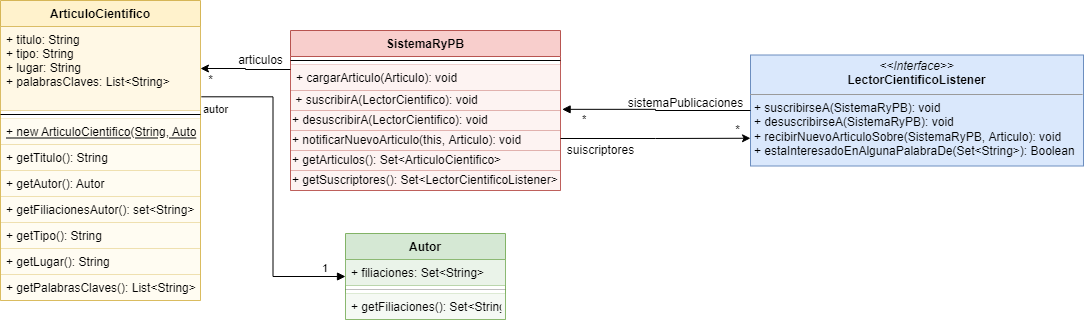

The diagram above was exported from draw.io. Its source (the exported page's mxGraphModel, read from the mxfile embedded in the PNG):
<mxGraphModel dx="1745" dy="485" grid="1" gridSize="10" guides="1" tooltips="1" connect="1" arrows="1" fold="1" page="1" pageScale="1" pageWidth="827" pageHeight="1169" math="0" shadow="0">
  <root>
    <mxCell id="0" />
    <mxCell id="1" parent="0" />
    <mxCell id="IpFgUjZJOn-40IBYyMoV-1" value="SistemaRyPB" style="swimlane;fontStyle=1;align=center;verticalAlign=top;childLayout=stackLayout;horizontal=1;startSize=26;horizontalStack=0;resizeParent=1;resizeParentMax=0;resizeLast=0;collapsible=1;marginBottom=0;fillColor=#f8cecc;strokeColor=#b85450;" vertex="1" parent="1">
      <mxGeometry x="160" y="117" width="270" height="160" as="geometry" />
    </mxCell>
    <mxCell id="IpFgUjZJOn-40IBYyMoV-3" value="" style="line;strokeWidth=1;fillColor=none;align=left;verticalAlign=middle;spacingTop=-1;spacingLeft=3;spacingRight=3;rotatable=0;labelPosition=right;points=[];portConstraint=eastwest;" vertex="1" parent="IpFgUjZJOn-40IBYyMoV-1">
      <mxGeometry y="26" width="270" height="8" as="geometry" />
    </mxCell>
    <mxCell id="IpFgUjZJOn-40IBYyMoV-4" value="+ cargarArticulo(Articulo): void" style="text;strokeColor=#b85450;fillColor=#f8cecc;align=left;verticalAlign=top;spacingLeft=4;spacingRight=4;overflow=hidden;rotatable=0;points=[[0,0.5],[1,0.5]];portConstraint=eastwest;opacity=25;" vertex="1" parent="IpFgUjZJOn-40IBYyMoV-1">
      <mxGeometry y="34" width="270" height="26" as="geometry" />
    </mxCell>
    <mxCell id="IpFgUjZJOn-40IBYyMoV-12" value="&amp;nbsp;+ suscribirA(LectorCientifico): void" style="text;html=1;align=left;verticalAlign=middle;resizable=0;points=[];autosize=1;strokeColor=#b85450;fillColor=#f8cecc;opacity=25;" vertex="1" parent="IpFgUjZJOn-40IBYyMoV-1">
      <mxGeometry y="60" width="270" height="20" as="geometry" />
    </mxCell>
    <mxCell id="IpFgUjZJOn-40IBYyMoV-13" value="+ desuscribirA(LectorCientifico): void" style="text;html=1;align=left;verticalAlign=middle;resizable=0;points=[];autosize=1;strokeColor=#b85450;fillColor=#f8cecc;opacity=25;" vertex="1" parent="IpFgUjZJOn-40IBYyMoV-1">
      <mxGeometry y="80" width="270" height="20" as="geometry" />
    </mxCell>
    <mxCell id="IpFgUjZJOn-40IBYyMoV-27" value="+ notificarNuevoArticulo(this, Articulo): void" style="text;html=1;align=left;verticalAlign=middle;resizable=0;points=[];autosize=1;strokeColor=#b85450;fillColor=#f8cecc;opacity=25;" vertex="1" parent="IpFgUjZJOn-40IBYyMoV-1">
      <mxGeometry y="100" width="270" height="20" as="geometry" />
    </mxCell>
    <mxCell id="IpFgUjZJOn-40IBYyMoV-28" value="+ getArticulos(): Set&amp;lt;ArticuloCientifico&amp;gt;" style="text;html=1;align=left;verticalAlign=middle;resizable=0;points=[];autosize=1;strokeColor=#b85450;fillColor=#f8cecc;opacity=25;" vertex="1" parent="IpFgUjZJOn-40IBYyMoV-1">
      <mxGeometry y="120" width="270" height="20" as="geometry" />
    </mxCell>
    <mxCell id="IpFgUjZJOn-40IBYyMoV-29" value="+ getSuscriptores(): Set&amp;lt;LectorCientificoListener&amp;gt;" style="text;html=1;align=left;verticalAlign=middle;resizable=0;points=[];autosize=1;strokeColor=#b85450;fillColor=#f8cecc;opacity=25;" vertex="1" parent="IpFgUjZJOn-40IBYyMoV-1">
      <mxGeometry y="140" width="270" height="20" as="geometry" />
    </mxCell>
    <mxCell id="IpFgUjZJOn-40IBYyMoV-5" value="&lt;p style=&quot;margin: 0px ; margin-top: 4px ; text-align: center&quot;&gt;&lt;i&gt;&amp;lt;&amp;lt;Interface&amp;gt;&amp;gt;&lt;/i&gt;&lt;br&gt;&lt;b&gt;LectorCientificoListener&lt;br&gt;&lt;/b&gt;&lt;/p&gt;&lt;hr size=&quot;1&quot;&gt;&lt;p style=&quot;margin: 0px ; margin-left: 4px&quot;&gt;+ suscribirseA(SistemaRyPB): void&lt;br&gt;+ desuscribirseA(SistemaRyPB): void&lt;/p&gt;&lt;p style=&quot;margin: 0px ; margin-left: 4px&quot;&gt;+ recibirNuevoArticuloSobre(SistemaRyPB, Articulo): void&lt;/p&gt;&lt;p style=&quot;margin: 0px ; margin-left: 4px&quot;&gt;+ estaInteresadoEnAlgunaPalabraDe(Set&amp;lt;String&amp;gt;): Boolean&lt;/p&gt;" style="verticalAlign=top;align=left;overflow=fill;fontSize=12;fontFamily=Helvetica;html=1;fillColor=#dae8fc;strokeColor=#6c8ebf;" vertex="1" parent="1">
      <mxGeometry x="620" y="141.5" width="333" height="111" as="geometry" />
    </mxCell>
    <mxCell id="IpFgUjZJOn-40IBYyMoV-6" value="" style="endArrow=block;endFill=1;html=1;edgeStyle=orthogonalEdgeStyle;align=left;verticalAlign=top;rounded=0;exitX=0;exitY=0.5;exitDx=0;exitDy=0;entryX=1.006;entryY=0.942;entryDx=0;entryDy=0;entryPerimeter=0;" edge="1" parent="1" source="IpFgUjZJOn-40IBYyMoV-5" target="IpFgUjZJOn-40IBYyMoV-12">
      <mxGeometry x="-1" relative="1" as="geometry">
        <mxPoint x="370" y="290" as="sourcePoint" />
        <mxPoint x="430" y="158" as="targetPoint" />
      </mxGeometry>
    </mxCell>
    <mxCell id="IpFgUjZJOn-40IBYyMoV-7" value="*" style="edgeLabel;resizable=0;html=1;align=left;verticalAlign=bottom;" connectable="0" vertex="1" parent="IpFgUjZJOn-40IBYyMoV-6">
      <mxGeometry x="-1" relative="1" as="geometry">
        <mxPoint x="-170" y="17" as="offset" />
      </mxGeometry>
    </mxCell>
    <mxCell id="IpFgUjZJOn-40IBYyMoV-8" value="sistemaPublicaciones" style="text;html=1;align=center;verticalAlign=middle;resizable=0;points=[];autosize=1;strokeColor=none;fillColor=none;" vertex="1" parent="1">
      <mxGeometry x="490" y="180" width="130" height="20" as="geometry" />
    </mxCell>
    <mxCell id="IpFgUjZJOn-40IBYyMoV-9" style="edgeStyle=orthogonalEdgeStyle;rounded=0;orthogonalLoop=1;jettySize=auto;html=1;entryX=0;entryY=0.75;entryDx=0;entryDy=0;exitX=1;exitY=0.4;exitDx=0;exitDy=0;exitPerimeter=0;" edge="1" parent="1" source="IpFgUjZJOn-40IBYyMoV-27" target="IpFgUjZJOn-40IBYyMoV-5">
      <mxGeometry relative="1" as="geometry" />
    </mxCell>
    <mxCell id="IpFgUjZJOn-40IBYyMoV-10" value="suiscriptores" style="text;html=1;align=center;verticalAlign=middle;resizable=0;points=[];autosize=1;strokeColor=none;fillColor=none;" vertex="1" parent="1">
      <mxGeometry x="430" y="227" width="80" height="20" as="geometry" />
    </mxCell>
    <mxCell id="IpFgUjZJOn-40IBYyMoV-11" value="*" style="text;html=1;align=center;verticalAlign=middle;resizable=0;points=[];autosize=1;strokeColor=none;fillColor=none;" vertex="1" parent="1">
      <mxGeometry x="597" y="207" width="20" height="20" as="geometry" />
    </mxCell>
    <mxCell id="IpFgUjZJOn-40IBYyMoV-14" value="ArticuloCientifico" style="swimlane;fontStyle=1;align=center;verticalAlign=top;childLayout=stackLayout;horizontal=1;startSize=26;horizontalStack=0;resizeParent=1;resizeParentMax=0;resizeLast=0;collapsible=1;marginBottom=0;fillColor=#fff2cc;strokeColor=#d6b656;" vertex="1" parent="1">
      <mxGeometry x="-130" y="87" width="200" height="300" as="geometry" />
    </mxCell>
    <mxCell id="IpFgUjZJOn-40IBYyMoV-15" value="+ titulo: String&#10;+ tipo: String&#10;+ lugar: String&#10;+ palabrasClaves: List&lt;String&gt;" style="text;strokeColor=#d6b656;fillColor=#fff2cc;align=left;verticalAlign=top;spacingLeft=4;spacingRight=4;overflow=hidden;rotatable=0;points=[[0,0.5],[1,0.5]];portConstraint=eastwest;opacity=50;" vertex="1" parent="IpFgUjZJOn-40IBYyMoV-14">
      <mxGeometry y="26" width="200" height="84" as="geometry" />
    </mxCell>
    <mxCell id="IpFgUjZJOn-40IBYyMoV-16" value="" style="line;strokeWidth=1;fillColor=none;align=left;verticalAlign=middle;spacingTop=-1;spacingLeft=3;spacingRight=3;rotatable=0;labelPosition=right;points=[];portConstraint=eastwest;" vertex="1" parent="IpFgUjZJOn-40IBYyMoV-14">
      <mxGeometry y="110" width="200" height="8" as="geometry" />
    </mxCell>
    <mxCell id="IpFgUjZJOn-40IBYyMoV-26" value="+ new ArticuloCientifico(String, Autor, String, String, List&lt;String&gt;)" style="text;strokeColor=#d6b656;fillColor=#fff2cc;align=left;verticalAlign=top;spacingLeft=4;spacingRight=4;overflow=hidden;rotatable=0;points=[[0,0.5],[1,0.5]];portConstraint=eastwest;fontStyle=4;opacity=25;" vertex="1" parent="IpFgUjZJOn-40IBYyMoV-14">
      <mxGeometry y="118" width="200" height="26" as="geometry" />
    </mxCell>
    <mxCell id="IpFgUjZJOn-40IBYyMoV-17" value="+ getTitulo(): String" style="text;strokeColor=#d6b656;fillColor=#fff2cc;align=left;verticalAlign=top;spacingLeft=4;spacingRight=4;overflow=hidden;rotatable=0;points=[[0,0.5],[1,0.5]];portConstraint=eastwest;opacity=25;" vertex="1" parent="IpFgUjZJOn-40IBYyMoV-14">
      <mxGeometry y="144" width="200" height="26" as="geometry" />
    </mxCell>
    <mxCell id="IpFgUjZJOn-40IBYyMoV-21" value="+ getAutor(): Autor" style="text;strokeColor=#d6b656;fillColor=#fff2cc;align=left;verticalAlign=top;spacingLeft=4;spacingRight=4;overflow=hidden;rotatable=0;points=[[0,0.5],[1,0.5]];portConstraint=eastwest;opacity=25;" vertex="1" parent="IpFgUjZJOn-40IBYyMoV-14">
      <mxGeometry y="170" width="200" height="26" as="geometry" />
    </mxCell>
    <mxCell id="IpFgUjZJOn-40IBYyMoV-22" value="+ getFiliacionesAutor(): set&lt;String&gt;" style="text;strokeColor=#d6b656;fillColor=#fff2cc;align=left;verticalAlign=top;spacingLeft=4;spacingRight=4;overflow=hidden;rotatable=0;points=[[0,0.5],[1,0.5]];portConstraint=eastwest;opacity=25;" vertex="1" parent="IpFgUjZJOn-40IBYyMoV-14">
      <mxGeometry y="196" width="200" height="26" as="geometry" />
    </mxCell>
    <mxCell id="IpFgUjZJOn-40IBYyMoV-23" value="+ getTipo(): String" style="text;strokeColor=#d6b656;fillColor=#fff2cc;align=left;verticalAlign=top;spacingLeft=4;spacingRight=4;overflow=hidden;rotatable=0;points=[[0,0.5],[1,0.5]];portConstraint=eastwest;opacity=25;" vertex="1" parent="IpFgUjZJOn-40IBYyMoV-14">
      <mxGeometry y="222" width="200" height="26" as="geometry" />
    </mxCell>
    <mxCell id="IpFgUjZJOn-40IBYyMoV-24" value="+ getLugar(): String" style="text;strokeColor=#d6b656;fillColor=#fff2cc;align=left;verticalAlign=top;spacingLeft=4;spacingRight=4;overflow=hidden;rotatable=0;points=[[0,0.5],[1,0.5]];portConstraint=eastwest;opacity=25;" vertex="1" parent="IpFgUjZJOn-40IBYyMoV-14">
      <mxGeometry y="248" width="200" height="26" as="geometry" />
    </mxCell>
    <mxCell id="IpFgUjZJOn-40IBYyMoV-25" value="+ getPalabrasClaves(): List&lt;String&gt;" style="text;strokeColor=#d6b656;fillColor=#fff2cc;align=left;verticalAlign=top;spacingLeft=4;spacingRight=4;overflow=hidden;rotatable=0;points=[[0,0.5],[1,0.5]];portConstraint=eastwest;opacity=25;" vertex="1" parent="IpFgUjZJOn-40IBYyMoV-14">
      <mxGeometry y="274" width="200" height="26" as="geometry" />
    </mxCell>
    <mxCell id="IpFgUjZJOn-40IBYyMoV-18" style="edgeStyle=orthogonalEdgeStyle;rounded=0;orthogonalLoop=1;jettySize=auto;html=1;entryX=1;entryY=0.5;entryDx=0;entryDy=0;" edge="1" parent="1" target="IpFgUjZJOn-40IBYyMoV-15">
      <mxGeometry relative="1" as="geometry">
        <mxPoint x="160" y="156.0000000000001" as="sourcePoint" />
      </mxGeometry>
    </mxCell>
    <mxCell id="IpFgUjZJOn-40IBYyMoV-19" value="articulos" style="text;html=1;align=center;verticalAlign=middle;resizable=0;points=[];autosize=1;strokeColor=none;fillColor=none;" vertex="1" parent="1">
      <mxGeometry x="100" y="137" width="60" height="20" as="geometry" />
    </mxCell>
    <mxCell id="IpFgUjZJOn-40IBYyMoV-20" value="*" style="text;html=1;align=center;verticalAlign=middle;resizable=0;points=[];autosize=1;strokeColor=none;fillColor=none;" vertex="1" parent="1">
      <mxGeometry x="70" y="157" width="20" height="20" as="geometry" />
    </mxCell>
    <mxCell id="IpFgUjZJOn-40IBYyMoV-30" value="Autor" style="swimlane;fontStyle=1;align=center;verticalAlign=top;childLayout=stackLayout;horizontal=1;startSize=26;horizontalStack=0;resizeParent=1;resizeParentMax=0;resizeLast=0;collapsible=1;marginBottom=0;fillColor=#d5e8d4;strokeColor=#82b366;" vertex="1" parent="1">
      <mxGeometry x="215" y="320" width="160" height="86" as="geometry" />
    </mxCell>
    <mxCell id="IpFgUjZJOn-40IBYyMoV-31" value="+ filiaciones: Set&lt;String&gt;" style="text;strokeColor=#82b366;fillColor=#d5e8d4;align=left;verticalAlign=top;spacingLeft=4;spacingRight=4;overflow=hidden;rotatable=0;points=[[0,0.5],[1,0.5]];portConstraint=eastwest;opacity=50;" vertex="1" parent="IpFgUjZJOn-40IBYyMoV-30">
      <mxGeometry y="26" width="160" height="26" as="geometry" />
    </mxCell>
    <mxCell id="IpFgUjZJOn-40IBYyMoV-32" value="" style="line;strokeWidth=1;fillColor=none;align=left;verticalAlign=middle;spacingTop=-1;spacingLeft=3;spacingRight=3;rotatable=0;labelPosition=right;points=[];portConstraint=eastwest;opacity=25;" vertex="1" parent="IpFgUjZJOn-40IBYyMoV-30">
      <mxGeometry y="52" width="160" height="8" as="geometry" />
    </mxCell>
    <mxCell id="IpFgUjZJOn-40IBYyMoV-33" value="+ getFiliaciones(): Set&lt;String&gt;" style="text;strokeColor=#82b366;fillColor=#d5e8d4;align=left;verticalAlign=top;spacingLeft=4;spacingRight=4;overflow=hidden;rotatable=0;points=[[0,0.5],[1,0.5]];portConstraint=eastwest;opacity=25;" vertex="1" parent="IpFgUjZJOn-40IBYyMoV-30">
      <mxGeometry y="60" width="160" height="26" as="geometry" />
    </mxCell>
    <mxCell id="IpFgUjZJOn-40IBYyMoV-34" value="autor" style="endArrow=block;endFill=1;html=1;edgeStyle=orthogonalEdgeStyle;align=left;verticalAlign=top;rounded=0;exitX=1.004;exitY=0.837;exitDx=0;exitDy=0;exitPerimeter=0;entryX=0;entryY=0.5;entryDx=0;entryDy=0;" edge="1" parent="1" source="IpFgUjZJOn-40IBYyMoV-15" target="IpFgUjZJOn-40IBYyMoV-30">
      <mxGeometry x="-1" relative="1" as="geometry">
        <mxPoint x="140" y="280" as="sourcePoint" />
        <mxPoint x="300" y="280" as="targetPoint" />
      </mxGeometry>
    </mxCell>
    <mxCell id="IpFgUjZJOn-40IBYyMoV-35" value="1" style="edgeLabel;resizable=0;html=1;align=left;verticalAlign=bottom;opacity=50;" connectable="0" vertex="1" parent="IpFgUjZJOn-40IBYyMoV-34">
      <mxGeometry x="-1" relative="1" as="geometry">
        <mxPoint x="119" y="180" as="offset" />
      </mxGeometry>
    </mxCell>
  </root>
</mxGraphModel>